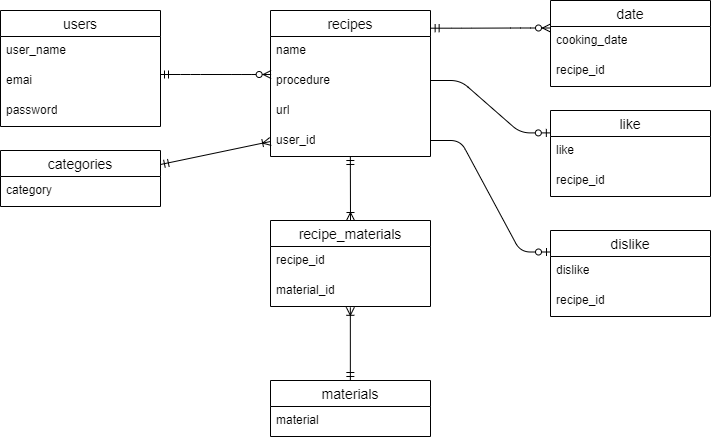

The diagram above was exported from draw.io. Its source (the exported page's mxGraphModel, read from the mxfile embedded in the PNG):
<mxGraphModel dx="1821" dy="563" grid="1" gridSize="10" guides="1" tooltips="1" connect="1" arrows="1" fold="1" page="1" pageScale="1" pageWidth="827" pageHeight="1169" math="0" shadow="0">
  <root>
    <mxCell id="0" />
    <mxCell id="1" parent="0" />
    <mxCell id="2" value="users" style="swimlane;fontStyle=0;childLayout=stackLayout;horizontal=1;startSize=26;horizontalStack=0;resizeParent=1;resizeParentMax=0;resizeLast=0;collapsible=1;marginBottom=0;align=center;fontSize=14;" parent="1" vertex="1">
      <mxGeometry x="-750" y="40" width="160" height="116" as="geometry" />
    </mxCell>
    <mxCell id="3" value="user_name" style="text;strokeColor=none;fillColor=none;spacingLeft=4;spacingRight=4;overflow=hidden;rotatable=0;points=[[0,0.5],[1,0.5]];portConstraint=eastwest;fontSize=12;whiteSpace=wrap;html=1;" parent="2" vertex="1">
      <mxGeometry y="26" width="160" height="30" as="geometry" />
    </mxCell>
    <mxCell id="4" value="emai" style="text;strokeColor=none;fillColor=none;spacingLeft=4;spacingRight=4;overflow=hidden;rotatable=0;points=[[0,0.5],[1,0.5]];portConstraint=eastwest;fontSize=12;whiteSpace=wrap;html=1;" parent="2" vertex="1">
      <mxGeometry y="56" width="160" height="30" as="geometry" />
    </mxCell>
    <mxCell id="5" value="password" style="text;strokeColor=none;fillColor=none;spacingLeft=4;spacingRight=4;overflow=hidden;rotatable=0;points=[[0,0.5],[1,0.5]];portConstraint=eastwest;fontSize=12;whiteSpace=wrap;html=1;" parent="2" vertex="1">
      <mxGeometry y="86" width="160" height="30" as="geometry" />
    </mxCell>
    <mxCell id="6" value="recipes" style="swimlane;fontStyle=0;childLayout=stackLayout;horizontal=1;startSize=26;horizontalStack=0;resizeParent=1;resizeParentMax=0;resizeLast=0;collapsible=1;marginBottom=0;align=center;fontSize=14;" parent="1" vertex="1">
      <mxGeometry x="-480" y="40" width="160" height="146" as="geometry" />
    </mxCell>
    <mxCell id="35" value="" style="edgeStyle=entityRelationEdgeStyle;fontSize=12;html=1;endArrow=ERzeroToMany;startArrow=ERmandOne;entryX=0.004;entryY=0.267;entryDx=0;entryDy=0;entryPerimeter=0;" parent="6" edge="1">
      <mxGeometry width="100" height="100" relative="1" as="geometry">
        <mxPoint x="-110" y="64" as="sourcePoint" />
        <mxPoint x="0.6400000000001" y="64.00999999999999" as="targetPoint" />
        <Array as="points">
          <mxPoint x="-50" y="71" />
          <mxPoint x="-20" y="66" />
          <mxPoint y="71" />
        </Array>
      </mxGeometry>
    </mxCell>
    <mxCell id="7" value="name" style="text;strokeColor=none;fillColor=none;spacingLeft=4;spacingRight=4;overflow=hidden;rotatable=0;points=[[0,0.5],[1,0.5]];portConstraint=eastwest;fontSize=12;whiteSpace=wrap;html=1;" parent="6" vertex="1">
      <mxGeometry y="26" width="160" height="30" as="geometry" />
    </mxCell>
    <mxCell id="9" value="procedure" style="text;strokeColor=none;fillColor=none;spacingLeft=4;spacingRight=4;overflow=hidden;rotatable=0;points=[[0,0.5],[1,0.5]];portConstraint=eastwest;fontSize=12;whiteSpace=wrap;html=1;" parent="6" vertex="1">
      <mxGeometry y="56" width="160" height="30" as="geometry" />
    </mxCell>
    <mxCell id="51" value="url" style="text;strokeColor=none;fillColor=none;spacingLeft=4;spacingRight=4;overflow=hidden;rotatable=0;points=[[0,0.5],[1,0.5]];portConstraint=eastwest;fontSize=12;whiteSpace=wrap;html=1;" parent="6" vertex="1">
      <mxGeometry y="86" width="160" height="30" as="geometry" />
    </mxCell>
    <mxCell id="13" value="user_id" style="text;strokeColor=none;fillColor=none;spacingLeft=4;spacingRight=4;overflow=hidden;rotatable=0;points=[[0,0.5],[1,0.5]];portConstraint=eastwest;fontSize=12;whiteSpace=wrap;html=1;" parent="6" vertex="1">
      <mxGeometry y="116" width="160" height="30" as="geometry" />
    </mxCell>
    <mxCell id="14" value="categories" style="swimlane;fontStyle=0;childLayout=stackLayout;horizontal=1;startSize=26;horizontalStack=0;resizeParent=1;resizeParentMax=0;resizeLast=0;collapsible=1;marginBottom=0;align=center;fontSize=14;" parent="1" vertex="1">
      <mxGeometry x="-750" y="180" width="160" height="56" as="geometry" />
    </mxCell>
    <mxCell id="15" value="category" style="text;strokeColor=none;fillColor=none;spacingLeft=4;spacingRight=4;overflow=hidden;rotatable=0;points=[[0,0.5],[1,0.5]];portConstraint=eastwest;fontSize=12;whiteSpace=wrap;html=1;" parent="14" vertex="1">
      <mxGeometry y="26" width="160" height="30" as="geometry" />
    </mxCell>
    <mxCell id="20" value="date" style="swimlane;fontStyle=0;childLayout=stackLayout;horizontal=1;startSize=26;horizontalStack=0;resizeParent=1;resizeParentMax=0;resizeLast=0;collapsible=1;marginBottom=0;align=center;fontSize=14;" parent="1" vertex="1">
      <mxGeometry x="-200" y="30" width="160" height="86" as="geometry" />
    </mxCell>
    <mxCell id="21" value="cooking_date" style="text;strokeColor=none;fillColor=none;spacingLeft=4;spacingRight=4;overflow=hidden;rotatable=0;points=[[0,0.5],[1,0.5]];portConstraint=eastwest;fontSize=12;whiteSpace=wrap;html=1;" parent="20" vertex="1">
      <mxGeometry y="26" width="160" height="30" as="geometry" />
    </mxCell>
    <mxCell id="48" value="recipe_id" style="text;strokeColor=none;fillColor=none;spacingLeft=4;spacingRight=4;overflow=hidden;rotatable=0;points=[[0,0.5],[1,0.5]];portConstraint=eastwest;fontSize=12;whiteSpace=wrap;html=1;" parent="20" vertex="1">
      <mxGeometry y="56" width="160" height="30" as="geometry" />
    </mxCell>
    <mxCell id="26" value="dislike" style="swimlane;fontStyle=0;childLayout=stackLayout;horizontal=1;startSize=26;horizontalStack=0;resizeParent=1;resizeParentMax=0;resizeLast=0;collapsible=1;marginBottom=0;align=center;fontSize=14;" parent="1" vertex="1">
      <mxGeometry x="-200" y="260" width="160" height="86" as="geometry" />
    </mxCell>
    <mxCell id="27" value="dislike" style="text;strokeColor=none;fillColor=none;spacingLeft=4;spacingRight=4;overflow=hidden;rotatable=0;points=[[0,0.5],[1,0.5]];portConstraint=eastwest;fontSize=12;whiteSpace=wrap;html=1;" parent="26" vertex="1">
      <mxGeometry y="26" width="160" height="30" as="geometry" />
    </mxCell>
    <mxCell id="50" value="recipe_id" style="text;strokeColor=none;fillColor=none;spacingLeft=4;spacingRight=4;overflow=hidden;rotatable=0;points=[[0,0.5],[1,0.5]];portConstraint=eastwest;fontSize=12;whiteSpace=wrap;html=1;" parent="26" vertex="1">
      <mxGeometry y="56" width="160" height="30" as="geometry" />
    </mxCell>
    <mxCell id="30" value="like" style="swimlane;fontStyle=0;childLayout=stackLayout;horizontal=1;startSize=26;horizontalStack=0;resizeParent=1;resizeParentMax=0;resizeLast=0;collapsible=1;marginBottom=0;align=center;fontSize=14;" parent="1" vertex="1">
      <mxGeometry x="-200" y="140" width="160" height="86" as="geometry" />
    </mxCell>
    <mxCell id="31" value="like" style="text;strokeColor=none;fillColor=none;spacingLeft=4;spacingRight=4;overflow=hidden;rotatable=0;points=[[0,0.5],[1,0.5]];portConstraint=eastwest;fontSize=12;whiteSpace=wrap;html=1;" parent="30" vertex="1">
      <mxGeometry y="26" width="160" height="30" as="geometry" />
    </mxCell>
    <mxCell id="49" value="recipe_id" style="text;strokeColor=none;fillColor=none;spacingLeft=4;spacingRight=4;overflow=hidden;rotatable=0;points=[[0,0.5],[1,0.5]];portConstraint=eastwest;fontSize=12;whiteSpace=wrap;html=1;" parent="30" vertex="1">
      <mxGeometry y="56" width="160" height="30" as="geometry" />
    </mxCell>
    <mxCell id="41" value="" style="fontSize=12;html=1;endArrow=ERoneToMany;startArrow=ERmandOne;exitX=1;exitY=0.25;exitDx=0;exitDy=0;entryX=0;entryY=0.5;entryDx=0;entryDy=0;" parent="1" edge="1" target="13" source="14">
      <mxGeometry width="100" height="100" relative="1" as="geometry">
        <mxPoint x="-412.5" y="280" as="sourcePoint" />
        <mxPoint x="-490" y="210" as="targetPoint" />
      </mxGeometry>
    </mxCell>
    <mxCell id="43" value="" style="edgeStyle=entityRelationEdgeStyle;fontSize=12;html=1;endArrow=ERzeroToMany;startArrow=ERmandOne;entryX=0;entryY=0.5;entryDx=0;entryDy=0;exitX=1.004;exitY=0.173;exitDx=0;exitDy=0;exitPerimeter=0;" parent="1" edge="1">
      <mxGeometry width="100" height="100" relative="1" as="geometry">
        <mxPoint x="-319.3600000000001" y="57.690000000000055" as="sourcePoint" />
        <mxPoint x="-200" y="57.5" as="targetPoint" />
      </mxGeometry>
    </mxCell>
    <mxCell id="44" value="" style="edgeStyle=entityRelationEdgeStyle;fontSize=12;html=1;endArrow=ERzeroToOne;endFill=1;entryX=-0.001;entryY=-0.12;entryDx=0;entryDy=0;entryPerimeter=0;" parent="1" target="31" edge="1">
      <mxGeometry width="100" height="100" relative="1" as="geometry">
        <mxPoint x="-320" y="110" as="sourcePoint" />
        <mxPoint x="-200" y="110.5" as="targetPoint" />
      </mxGeometry>
    </mxCell>
    <mxCell id="46" value="" style="edgeStyle=entityRelationEdgeStyle;fontSize=12;html=1;endArrow=ERzeroToOne;endFill=1;entryX=0;entryY=0.25;entryDx=0;entryDy=0;" parent="1" target="26" edge="1">
      <mxGeometry width="100" height="100" relative="1" as="geometry">
        <mxPoint x="-320" y="170" as="sourcePoint" />
        <mxPoint x="-230" y="170" as="targetPoint" />
      </mxGeometry>
    </mxCell>
    <mxCell id="52" value="materials" style="swimlane;fontStyle=0;childLayout=stackLayout;horizontal=1;startSize=26;horizontalStack=0;resizeParent=1;resizeParentMax=0;resizeLast=0;collapsible=1;marginBottom=0;align=center;fontSize=14;" vertex="1" parent="1">
      <mxGeometry x="-480" y="410" width="160" height="56" as="geometry" />
    </mxCell>
    <mxCell id="55" value="material" style="text;strokeColor=none;fillColor=none;spacingLeft=4;spacingRight=4;overflow=hidden;rotatable=0;points=[[0,0.5],[1,0.5]];portConstraint=eastwest;fontSize=12;whiteSpace=wrap;html=1;" vertex="1" parent="52">
      <mxGeometry y="26" width="160" height="30" as="geometry" />
    </mxCell>
    <mxCell id="63" value="recipe_materials" style="swimlane;fontStyle=0;childLayout=stackLayout;horizontal=1;startSize=26;horizontalStack=0;resizeParent=1;resizeParentMax=0;resizeLast=0;collapsible=1;marginBottom=0;align=center;fontSize=14;" vertex="1" parent="1">
      <mxGeometry x="-480" y="250" width="160" height="86" as="geometry" />
    </mxCell>
    <mxCell id="47" value="recipe_id" style="text;strokeColor=none;fillColor=none;spacingLeft=4;spacingRight=4;overflow=hidden;rotatable=0;points=[[0,0.5],[1,0.5]];portConstraint=eastwest;fontSize=12;whiteSpace=wrap;html=1;" parent="63" vertex="1">
      <mxGeometry y="26" width="160" height="30" as="geometry" />
    </mxCell>
    <mxCell id="69" value="material_id" style="text;strokeColor=none;fillColor=none;spacingLeft=4;spacingRight=4;overflow=hidden;rotatable=0;points=[[0,0.5],[1,0.5]];portConstraint=eastwest;fontSize=12;whiteSpace=wrap;html=1;" vertex="1" parent="63">
      <mxGeometry y="56" width="160" height="30" as="geometry" />
    </mxCell>
    <mxCell id="71" value="" style="fontSize=12;html=1;endArrow=ERoneToMany;startArrow=ERmandOne;entryX=0.499;entryY=1.027;entryDx=0;entryDy=0;entryPerimeter=0;" edge="1" parent="1" target="69">
      <mxGeometry width="100" height="100" relative="1" as="geometry">
        <mxPoint x="-400.14" y="410" as="sourcePoint" />
        <mxPoint x="-401" y="340" as="targetPoint" />
      </mxGeometry>
    </mxCell>
    <mxCell id="72" value="" style="fontSize=12;html=1;endArrow=ERoneToMany;startArrow=ERmandOne;exitX=0.499;exitY=0.92;exitDx=0;exitDy=0;exitPerimeter=0;" edge="1" parent="1">
      <mxGeometry width="100" height="100" relative="1" as="geometry">
        <mxPoint x="-400.1600000000001" y="186.00000000000003" as="sourcePoint" />
        <mxPoint x="-400" y="250" as="targetPoint" />
      </mxGeometry>
    </mxCell>
  </root>
</mxGraphModel>